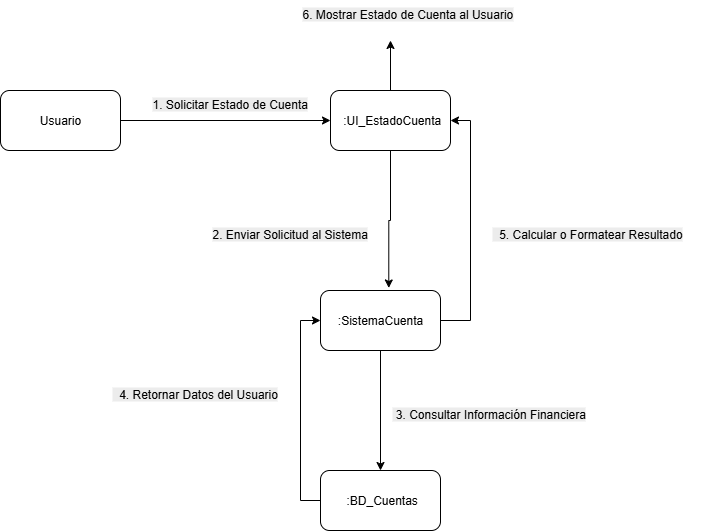

The diagram above was exported from draw.io. Its source (the exported page's mxGraphModel, read from the mxfile embedded in the PNG):
<mxGraphModel dx="1024" dy="569" grid="1" gridSize="10" guides="1" tooltips="1" connect="1" arrows="1" fold="1" page="1" pageScale="1" pageWidth="827" pageHeight="1169" math="0" shadow="0">
  <root>
    <mxCell id="0" />
    <mxCell id="1" parent="0" />
    <mxCell id="juRYXHN0KNfBmmuYHgFe-6" style="edgeStyle=orthogonalEdgeStyle;rounded=0;orthogonalLoop=1;jettySize=auto;html=1;exitX=1;exitY=0.5;exitDx=0;exitDy=0;entryX=0;entryY=0.5;entryDx=0;entryDy=0;" parent="1" source="juRYXHN0KNfBmmuYHgFe-2" target="juRYXHN0KNfBmmuYHgFe-3" edge="1">
      <mxGeometry relative="1" as="geometry" />
    </mxCell>
    <mxCell id="juRYXHN0KNfBmmuYHgFe-2" value="Usuario" style="rounded=1;whiteSpace=wrap;html=1;" parent="1" vertex="1">
      <mxGeometry x="20" y="220" width="120" height="60" as="geometry" />
    </mxCell>
    <mxCell id="juRYXHN0KNfBmmuYHgFe-17" style="edgeStyle=orthogonalEdgeStyle;rounded=0;orthogonalLoop=1;jettySize=auto;html=1;exitX=0.5;exitY=0;exitDx=0;exitDy=0;" parent="1" source="juRYXHN0KNfBmmuYHgFe-3" edge="1">
      <mxGeometry relative="1" as="geometry">
        <mxPoint x="410" y="170" as="targetPoint" />
      </mxGeometry>
    </mxCell>
    <mxCell id="juRYXHN0KNfBmmuYHgFe-3" value="&lt;span style=&quot;text-align: left;&quot;&gt;&amp;nbsp;:UI_EstadoCuenta&lt;/span&gt;" style="rounded=1;whiteSpace=wrap;html=1;" parent="1" vertex="1">
      <mxGeometry x="350" y="220" width="120" height="60" as="geometry" />
    </mxCell>
    <mxCell id="juRYXHN0KNfBmmuYHgFe-13" style="edgeStyle=orthogonalEdgeStyle;rounded=0;orthogonalLoop=1;jettySize=auto;html=1;exitX=0;exitY=0.5;exitDx=0;exitDy=0;entryX=0;entryY=0.5;entryDx=0;entryDy=0;" parent="1" source="juRYXHN0KNfBmmuYHgFe-4" target="juRYXHN0KNfBmmuYHgFe-5" edge="1">
      <mxGeometry relative="1" as="geometry" />
    </mxCell>
    <mxCell id="juRYXHN0KNfBmmuYHgFe-4" value="&lt;span style=&quot;text-align: left;&quot;&gt;&amp;nbsp;:BD_Cuentas&lt;/span&gt;" style="rounded=1;whiteSpace=wrap;html=1;" parent="1" vertex="1">
      <mxGeometry x="340" y="600" width="120" height="60" as="geometry" />
    </mxCell>
    <mxCell id="juRYXHN0KNfBmmuYHgFe-10" style="edgeStyle=orthogonalEdgeStyle;rounded=0;orthogonalLoop=1;jettySize=auto;html=1;exitX=0.5;exitY=1;exitDx=0;exitDy=0;entryX=0.5;entryY=0;entryDx=0;entryDy=0;" parent="1" source="juRYXHN0KNfBmmuYHgFe-5" target="juRYXHN0KNfBmmuYHgFe-4" edge="1">
      <mxGeometry relative="1" as="geometry" />
    </mxCell>
    <mxCell id="juRYXHN0KNfBmmuYHgFe-15" style="edgeStyle=orthogonalEdgeStyle;rounded=0;orthogonalLoop=1;jettySize=auto;html=1;exitX=1;exitY=0.5;exitDx=0;exitDy=0;entryX=1;entryY=0.5;entryDx=0;entryDy=0;" parent="1" source="juRYXHN0KNfBmmuYHgFe-5" target="juRYXHN0KNfBmmuYHgFe-3" edge="1">
      <mxGeometry relative="1" as="geometry" />
    </mxCell>
    <mxCell id="juRYXHN0KNfBmmuYHgFe-5" value="&lt;span style=&quot;text-align: left;&quot;&gt;:SistemaCuenta&lt;/span&gt;" style="rounded=1;whiteSpace=wrap;html=1;" parent="1" vertex="1">
      <mxGeometry x="340" y="420" width="120" height="60" as="geometry" />
    </mxCell>
    <mxCell id="juRYXHN0KNfBmmuYHgFe-7" value="&lt;span style=&quot;color: rgb(0, 0, 0); font-family: Helvetica; font-size: 12px; font-style: normal; font-variant-ligatures: normal; font-variant-caps: normal; font-weight: 400; letter-spacing: normal; orphans: 2; text-align: left; text-indent: 0px; text-transform: none; widows: 2; word-spacing: 0px; -webkit-text-stroke-width: 0px; white-space: normal; background-color: rgb(236, 236, 236); text-decoration-thickness: initial; text-decoration-style: initial; text-decoration-color: initial; display: inline !important; float: none;&quot;&gt;1. Solicitar Estado de Cuenta&lt;/span&gt;" style="text;whiteSpace=wrap;html=1;" parent="1" vertex="1">
      <mxGeometry x="170" y="220" width="190" height="40" as="geometry" />
    </mxCell>
    <mxCell id="juRYXHN0KNfBmmuYHgFe-8" style="edgeStyle=orthogonalEdgeStyle;rounded=0;orthogonalLoop=1;jettySize=auto;html=1;exitX=0.5;exitY=1;exitDx=0;exitDy=0;entryX=0.569;entryY=-0.042;entryDx=0;entryDy=0;entryPerimeter=0;" parent="1" source="juRYXHN0KNfBmmuYHgFe-3" target="juRYXHN0KNfBmmuYHgFe-5" edge="1">
      <mxGeometry relative="1" as="geometry" />
    </mxCell>
    <mxCell id="juRYXHN0KNfBmmuYHgFe-9" value="&lt;span style=&quot;color: rgb(0, 0, 0); font-family: Helvetica; font-size: 12px; font-style: normal; font-variant-ligatures: normal; font-variant-caps: normal; font-weight: 400; letter-spacing: normal; orphans: 2; text-align: left; text-indent: 0px; text-transform: none; widows: 2; word-spacing: 0px; -webkit-text-stroke-width: 0px; white-space: normal; background-color: rgb(236, 236, 236); text-decoration-thickness: initial; text-decoration-style: initial; text-decoration-color: initial; display: inline !important; float: none;&quot;&gt;2. Enviar Solicitud al Sistema&lt;/span&gt;&lt;br style=&quot;forced-color-adjust: none; padding: 0px; margin: 0px; color: rgb(0, 0, 0); font-family: Helvetica; font-size: 12px; font-style: normal; font-variant-ligatures: normal; font-variant-caps: normal; font-weight: 400; letter-spacing: normal; orphans: 2; text-align: left; text-indent: 0px; text-transform: none; widows: 2; word-spacing: 0px; -webkit-text-stroke-width: 0px; white-space: normal; background-color: rgb(236, 236, 236); text-decoration-thickness: initial; text-decoration-style: initial; text-decoration-color: initial;&quot;&gt;" style="text;whiteSpace=wrap;html=1;" parent="1" vertex="1">
      <mxGeometry x="230" y="350" width="190" height="40" as="geometry" />
    </mxCell>
    <mxCell id="juRYXHN0KNfBmmuYHgFe-12" value="&lt;span style=&quot;color: rgb(0, 0, 0); font-family: Helvetica; font-size: 12px; font-style: normal; font-variant-ligatures: normal; font-variant-caps: normal; font-weight: 400; letter-spacing: normal; orphans: 2; text-align: left; text-indent: 0px; text-transform: none; widows: 2; word-spacing: 0px; -webkit-text-stroke-width: 0px; white-space: normal; background-color: rgb(236, 236, 236); text-decoration-thickness: initial; text-decoration-style: initial; text-decoration-color: initial; display: inline !important; float: none;&quot;&gt;&lt;span&gt;&amp;nbsp;&lt;/span&gt;3. Consultar Información Financiera&lt;/span&gt;" style="text;whiteSpace=wrap;html=1;" parent="1" vertex="1">
      <mxGeometry x="410" y="530" width="230" height="40" as="geometry" />
    </mxCell>
    <mxCell id="juRYXHN0KNfBmmuYHgFe-14" value="&lt;span style=&quot;color: rgb(0, 0, 0); font-family: Helvetica; font-size: 12px; font-style: normal; font-variant-ligatures: normal; font-variant-caps: normal; font-weight: 400; letter-spacing: normal; orphans: 2; text-align: left; text-indent: 0px; text-transform: none; widows: 2; word-spacing: 0px; -webkit-text-stroke-width: 0px; white-space: normal; background-color: rgb(236, 236, 236); text-decoration-thickness: initial; text-decoration-style: initial; text-decoration-color: initial; display: inline !important; float: none;&quot;&gt;&amp;nbsp; 4. Retornar Datos del Usuario&lt;/span&gt;&lt;br style=&quot;forced-color-adjust: none; padding: 0px; margin: 0px; color: rgb(0, 0, 0); font-family: Helvetica; font-size: 12px; font-style: normal; font-variant-ligatures: normal; font-variant-caps: normal; font-weight: 400; letter-spacing: normal; orphans: 2; text-align: left; text-indent: 0px; text-transform: none; widows: 2; word-spacing: 0px; -webkit-text-stroke-width: 0px; white-space: normal; background-color: rgb(236, 236, 236); text-decoration-thickness: initial; text-decoration-style: initial; text-decoration-color: initial;&quot;&gt;" style="text;whiteSpace=wrap;html=1;" parent="1" vertex="1">
      <mxGeometry x="130" y="510" width="200" height="40" as="geometry" />
    </mxCell>
    <mxCell id="juRYXHN0KNfBmmuYHgFe-16" value="&lt;span style=&quot;color: rgb(0, 0, 0); font-family: Helvetica; font-size: 12px; font-style: normal; font-variant-ligatures: normal; font-variant-caps: normal; font-weight: 400; letter-spacing: normal; orphans: 2; text-align: left; text-indent: 0px; text-transform: none; widows: 2; word-spacing: 0px; -webkit-text-stroke-width: 0px; white-space: normal; background-color: rgb(236, 236, 236); text-decoration-thickness: initial; text-decoration-style: initial; text-decoration-color: initial; display: inline !important; float: none;&quot;&gt;&amp;nbsp; 5. Calcular o Formatear Resultado&lt;/span&gt;&lt;br style=&quot;forced-color-adjust: none; padding: 0px; margin: 0px; color: rgb(0, 0, 0); font-family: Helvetica; font-size: 12px; font-style: normal; font-variant-ligatures: normal; font-variant-caps: normal; font-weight: 400; letter-spacing: normal; orphans: 2; text-align: left; text-indent: 0px; text-transform: none; widows: 2; word-spacing: 0px; -webkit-text-stroke-width: 0px; white-space: normal; background-color: rgb(236, 236, 236); text-decoration-thickness: initial; text-decoration-style: initial; text-decoration-color: initial;&quot;&gt;" style="text;whiteSpace=wrap;html=1;" parent="1" vertex="1">
      <mxGeometry x="510" y="350" width="220" height="40" as="geometry" />
    </mxCell>
    <mxCell id="juRYXHN0KNfBmmuYHgFe-18" value="&lt;span style=&quot;color: rgb(0, 0, 0); font-family: Helvetica; font-size: 12px; font-style: normal; font-variant-ligatures: normal; font-variant-caps: normal; font-weight: 400; letter-spacing: normal; orphans: 2; text-align: left; text-indent: 0px; text-transform: none; widows: 2; word-spacing: 0px; -webkit-text-stroke-width: 0px; white-space: normal; background-color: rgb(236, 236, 236); text-decoration-thickness: initial; text-decoration-style: initial; text-decoration-color: initial; display: inline !important; float: none;&quot;&gt;6. Mostrar Estado de Cuenta al Usuario&lt;/span&gt;" style="text;whiteSpace=wrap;html=1;" parent="1" vertex="1">
      <mxGeometry x="320" y="130" width="240" height="40" as="geometry" />
    </mxCell>
  </root>
</mxGraphModel>